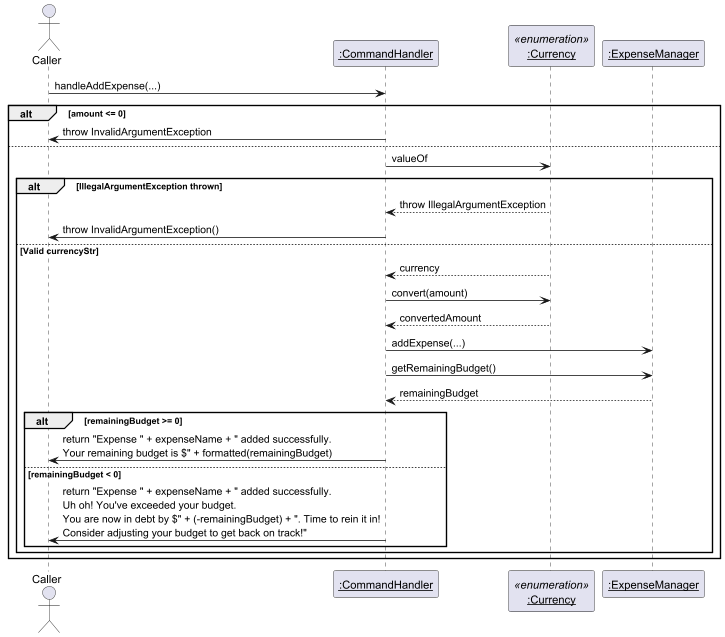

The diagram above was rendered by PlantUML. Its source (embedded in the PNG):
@startuml
actor Caller
participant "<u>:CommandHandler" as CH
participant "<u>:Currency" as CUR <<enumeration>>
participant "<u>:ExpenseManager" as EM

Caller -> CH: handleAddExpense(...)
alt amount <= 0
    CH -> Caller: throw InvalidArgumentException
else
    CH -> CUR: valueOf
    alt IllegalArgumentException thrown
        CUR --> CH: throw IllegalArgumentException
        CH -> Caller: throw InvalidArgumentException()
    else Valid currencyStr
        CUR --> CH: currency
        CH -> CUR: convert(amount)
        CUR --> CH: convertedAmount
        CH -> EM: addExpense(...)
        CH -> EM: getRemainingBudget()
        EM --> CH: remainingBudget
        alt remainingBudget >= 0
            CH -> Caller: return "Expense " + expenseName + " added successfully.\nYour remaining budget is $" + formatted(remainingBudget)
        else remainingBudget < 0
            CH -> Caller: return "Expense " + expenseName + " added successfully.\nUh oh! You've exceeded your budget.\nYou are now in debt by $" + (-remainingBudget) + ". Time to rein it in!\nConsider adjusting your budget to get back on track!"
        end
    end
end
@enduml